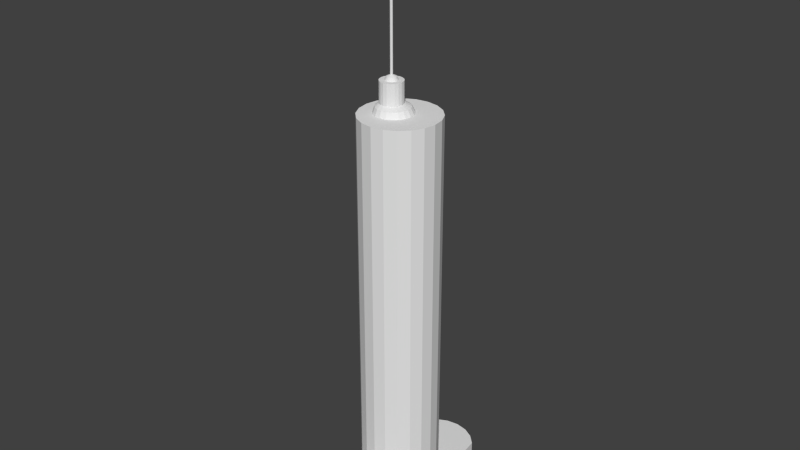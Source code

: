 # Source: Needle.blend  (saved by Blender 2.70.0; exported with 4.5.12 LTS)
import bpy
from mathutils import Matrix  # noqa: F401  (used for matrix-valued properties, if any)

bpy.ops.wm.read_factory_settings(use_empty=True)
scene = bpy.context.scene
scene.name = 'Scene'

# ---- collections
col_collection_1 = bpy.data.collections.new('Collection 1'); scene.collection.children.link(col_collection_1)

# ---- world
world_world = bpy.data.worlds.new('World'); scene.world = world_world
world_world.color = (0.05088, 0.05088, 0.05088)
world_world.use_sun_shadow = False
world_world.sun_shadow_jitter_overblur = 0.0
world_world.cycles.sampling_method = 'MANUAL'
world_world.cycles.sample_map_resolution = 256

# ---- meshes
me_cylinder = bpy.data.meshes.new('Cylinder')
me_cylinder.from_pydata([(0.0, 1.0, -5.0), (0.0, 1.0, 5.0), (0.309, 0.9511, -5.0), (0.309, 0.9511, 5.0), (0.5878, 0.809, -5.0), (0.5878, 0.809, 5.0), (0.809, 0.5878, -5.0), (0.809, 0.5878, 5.0), (0.9511, 0.309, -5.0), (0.9511, 0.309, 5.0), (1.0, -4.371e-08, -5.0), (1.0, -4.371e-08, 5.0), (0.9511, -0.309, -5.0), (0.9511, -0.309, 5.0), (0.809, -0.5878, -5.0), (0.809, -0.5878, 5.0), (0.5878, -0.809, -5.0), (0.5878, -0.809, 5.0), (0.309, -0.9511, -5.0), (0.309, -0.9511, 5.0), (-3.258e-07, -1.0, -5.0), (-3.258e-07, -1.0, 5.0), (-0.309, -0.9511, -5.0), (-0.309, -0.9511, 5.0), (-0.5878, -0.809, -5.0), (-0.5878, -0.809, 5.0), (-0.809, -0.5878, -5.0), (-0.809, -0.5878, 5.0), (-0.9511, -0.309, -5.0), (-0.9511, -0.309, 5.0), (-1.0, 9.656e-07, -5.0), (-1.0, 9.656e-07, 5.0), (-0.9511, 0.309, -5.0), (-0.9511, 0.309, 5.0), (-0.809, 0.5878, -5.0), (-0.809, 0.5878, 5.0), (-0.5878, 0.809, -5.0), (-0.5878, 0.809, 5.0), (-0.309, 0.9511, -5.0), (-0.309, 0.9511, 5.0), (0.0, 2.5, -5.0), (0.309, 2.451, -5.0), (0.5878, 2.309, -5.0), (0.809, 2.088, -5.0), (-0.809, 2.088, -5.0), (-0.5878, 2.309, -5.0), (-0.309, 2.451, -5.0), (0.809, -2.088, -5.0), (0.5878, -2.309, -5.0), (0.309, -2.451, -5.0), (-3.258e-07, -2.5, -5.0), (-0.309, -2.451, -5.0), (-0.5878, -2.309, -5.0), (-0.809, -2.088, -5.0), (-0.1528, 0.2762, 5.75), (-0.2425, 0.2905, 5.75), (-0.07179, 0.235, 5.75), (-0.007533, 0.1707, 5.75), (0.03372, 0.08975, 5.75), (0.04794, 2.587e-08, 5.75), (0.03372, -0.08975, 5.75), (-0.007533, -0.1707, 5.75), (-0.07179, -0.235, 5.75), (-0.1528, -0.2762, 5.75), (-0.2425, -0.2905, 5.75), (-0.3323, -0.2762, 5.75), (-0.4132, -0.235, 5.75), (-0.4775, -0.1707, 5.75), (-0.5188, -0.08975, 5.75), (-0.533, 2.858e-07, 5.75), (-0.5188, 0.08975, 5.75), (-0.4775, 0.1707, 5.75), (-0.4132, 0.235, 5.75), (-0.3323, 0.2762, 5.75), (-0.02445, 0.4637, 5.0), (-0.1528, 0.2762, 5.216), (-0.06487, 0.4047, 5.148), (-0.2425, 0.2905, 5.216), (-0.1751, 0.4876, 5.0), (-0.1964, 0.4255, 5.148), (0.1115, 0.3945, 5.0), (-0.07179, 0.235, 5.216), (0.05375, 0.3442, 5.148), (0.2194, 0.2866, 5.0), (-0.007534, 0.1707, 5.216), (0.1479, 0.2501, 5.148), (0.2886, 0.1507, 5.0), (0.03372, 0.08975, 5.216), (0.2083, 0.1315, 5.148), (0.3125, 6.536e-09, 5.0), (0.04794, 2.587e-08, 5.216), (0.2292, 1.304e-08, 5.148), (0.2886, -0.1507, 5.0), (0.03372, -0.08975, 5.216), (0.2083, -0.1315, 5.148), (0.2194, -0.2866, 5.0), (-0.007534, -0.1707, 5.216), (0.1479, -0.2501, 5.148), (0.1115, -0.3945, 5.0), (-0.07179, -0.235, 5.216), (0.05375, -0.3442, 5.148), (-0.02445, -0.4637, 5.0), (-0.1528, -0.2762, 5.216), (-0.06487, -0.4047, 5.148), (-0.1751, -0.4876, 5.0), (-0.2425, -0.2905, 5.216), (-0.1964, -0.4255, 5.148), (-0.3258, -0.4637, 5.0), (-0.3323, -0.2762, 5.216), (-0.3278, -0.4047, 5.148), (-0.4617, -0.3945, 5.0), (-0.4132, -0.235, 5.216), (-0.4465, -0.3442, 5.148), (-0.5696, -0.2866, 5.0), (-0.4775, -0.1707, 5.216), (-0.5406, -0.2501, 5.148), (-0.6389, -0.1507, 5.0), (-0.5188, -0.08975, 5.216), (-0.601, -0.1315, 5.148), (-0.6627, 4.747e-07, 5.0), (-0.533, 2.858e-07, 5.216), (-0.6219, 4.152e-07, 5.148), (-0.6389, 0.1507, 5.0), (-0.5188, 0.08975, 5.216), (-0.601, 0.1315, 5.148), (-0.5696, 0.2866, 5.0), (-0.4775, 0.1707, 5.216), (-0.5406, 0.2501, 5.148), (-0.4617, 0.3945, 5.0), (-0.4132, 0.235, 5.216), (-0.4465, 0.3442, 5.148), (-0.3258, 0.4637, 5.0), (-0.3323, 0.2762, 5.216), (-0.3278, 0.4047, 5.148), (-0.232, 0.03229, 9.75), (-0.2425, 0.03395, 9.75), (-0.2225, 0.02746, 9.75), (-0.215, 0.01995, 9.75), (-0.2102, 0.01049, 9.75), (-0.2085, 1.426e-08, 9.75), (-0.2102, -0.01049, 9.75), (-0.215, -0.01995, 9.75), (-0.2225, -0.02746, 9.75), (-0.232, -0.03229, 9.75), (-0.2425, -0.03395, 9.75), (-0.253, -0.03229, 9.75), (-0.2624, -0.02746, 9.75), (-0.2699, -0.01995, 9.75), (-0.2748, -0.01049, 9.75), (-0.2764, 2.462e-08, 9.75), (-0.2748, 0.01049, 9.75), (-0.2699, 0.01995, 9.75), (-0.2624, 0.02746, 9.75), (-0.253, 0.03229, 9.75), (-0.1927, 0.1533, 5.75), (-0.232, 0.03229, 5.876), (-0.2051, 0.1152, 5.836), (-0.2425, 0.03395, 5.876), (-0.2425, 0.1612, 5.75), (-0.2425, 0.1211, 5.836), (-0.1478, 0.1304, 5.75), (-0.2226, 0.02746, 5.876), (-0.1713, 0.09797, 5.836), (-0.1121, 0.09473, 5.75), (-0.215, 0.01995, 5.876), (-0.1445, 0.07118, 5.836), (-0.08924, 0.0498, 5.75), (-0.2102, 0.01049, 5.876), (-0.1273, 0.03742, 5.836), (-0.08135, 2.002e-08, 5.75), (-0.2086, 1.426e-08, 5.876), (-0.1214, 1.816e-08, 5.836), (-0.08924, -0.0498, 5.75), (-0.2102, -0.01049, 5.876), (-0.1273, -0.03742, 5.836), (-0.1121, -0.09473, 5.75), (-0.215, -0.01995, 5.876), (-0.1445, -0.07118, 5.836), (-0.1478, -0.1304, 5.75), (-0.2226, -0.02746, 5.876), (-0.1713, -0.09797, 5.836), (-0.1927, -0.1533, 5.75), (-0.232, -0.03229, 5.876), (-0.2051, -0.1152, 5.836), (-0.2425, -0.1612, 5.75), (-0.2425, -0.03395, 5.876), (-0.2425, -0.1211, 5.836), (-0.2923, -0.1533, 5.75), (-0.253, -0.03229, 5.876), (-0.2799, -0.1152, 5.836), (-0.3372, -0.1304, 5.75), (-0.2625, -0.02746, 5.876), (-0.3137, -0.09797, 5.836), (-0.3729, -0.09473, 5.75), (-0.27, -0.01995, 5.876), (-0.3405, -0.07118, 5.836), (-0.3958, -0.0498, 5.75), (-0.2748, -0.01049, 5.876), (-0.3577, -0.03742, 5.836), (-0.4037, 1.542e-07, 5.75), (-0.2765, 2.462e-08, 5.876), (-0.3636, 1.135e-07, 5.836), (-0.3958, 0.0498, 5.75), (-0.2748, 0.01049, 5.876), (-0.3577, 0.03742, 5.836), (-0.3729, 0.09473, 5.75), (-0.27, 0.01995, 5.876), (-0.3405, 0.07118, 5.836), (-0.3372, 0.1304, 5.75), (-0.2625, 0.02746, 5.876), (-0.3137, 0.09797, 5.836), (-0.2923, 0.1533, 5.75), (-0.253, 0.03229, 5.876), (-0.2799, 0.1152, 5.836), (0.9511, 0.309, -5.3), (1.0, -4.371e-08, -5.3), (0.9511, -0.309, -5.3), (-0.9511, -0.309, -5.3), (-1.0, 9.656e-07, -5.3), (-0.9511, 0.309, -5.3), (-3.418e-08, 2.5, -5.3), (0.309, 2.451, -5.3), (0.5878, 2.309, -5.3), (0.809, 2.088, -5.3), (-0.809, 2.088, -5.3), (-0.5878, 2.309, -5.3), (-0.309, 2.451, -5.3), (0.809, -2.088, -5.3), (0.5878, -2.309, -5.3), (0.309, -2.451, -5.3), (-3.6e-07, -2.5, -5.3), (-0.309, -2.451, -5.3), (-0.5878, -2.309, -5.3), (-0.809, -2.088, -5.3), (1.051, 0.309, -5.0), (1.1, -4.371e-08, -5.0), (1.051, -0.309, -5.0), (1.051, 0.309, -5.3), (1.1, -4.371e-08, -5.3), (1.051, -0.309, -5.3), (-1.051, -0.309, -5.0), (-1.1, 1.061e-06, -5.0), (-1.051, 0.309, -5.0), (-1.051, -0.309, -5.3), (-1.1, 1.061e-06, -5.3), (-1.051, 0.309, -5.3)], [], [(0, 1, 3, 2), (2, 3, 5, 4), (4, 5, 7, 6), (6, 7, 9, 8), (8, 9, 11, 10), (10, 11, 13, 12), (12, 13, 15, 14), (14, 15, 17, 16), (16, 17, 19, 18), (18, 19, 21, 20), (20, 21, 23, 22), (22, 23, 25, 24), (24, 25, 27, 26), (26, 27, 29, 28), (28, 29, 31, 30), (30, 31, 33, 32), (32, 33, 35, 34), (34, 35, 37, 36), (89, 92, 13, 11), (38, 39, 1, 0), (36, 37, 39, 38), (81, 75, 54, 56), (78, 74, 3, 1), (84, 81, 56, 57), (87, 84, 57, 58), (90, 87, 58, 59), (93, 90, 59, 60), (96, 93, 60, 61), (99, 96, 61, 62), (102, 99, 62, 63), (105, 102, 63, 64), (108, 105, 64, 65), (111, 108, 65, 66), (114, 111, 66, 67), (117, 114, 67, 68), (120, 117, 68, 69), (123, 120, 69, 70), (126, 123, 70, 71), (129, 126, 71, 72), (132, 129, 72, 73), (80, 83, 7, 5), (122, 125, 35, 33), (83, 86, 9, 7), (116, 119, 31, 29), (74, 80, 5, 3), (110, 113, 27, 25), (104, 107, 23, 21), (98, 101, 19, 17), (125, 128, 37, 35), (92, 95, 15, 13), (86, 89, 11, 9), (119, 122, 33, 31), (77, 132, 73, 55), (113, 116, 29, 27), (107, 110, 25, 23), (131, 78, 1, 39), (101, 104, 21, 19), (128, 131, 39, 37), (95, 98, 17, 15), (74, 78, 79, 76), (76, 79, 77, 75), (80, 74, 76, 82), (82, 76, 75, 81), (83, 80, 82, 85), (85, 82, 81, 84), (86, 83, 85, 88), (88, 85, 84, 87), (89, 86, 88, 91), (91, 88, 87, 90), (92, 89, 91, 94), (94, 91, 90, 93), (95, 92, 94, 97), (97, 94, 93, 96), (98, 95, 97, 100), (100, 97, 96, 99), (101, 98, 100, 103), (103, 100, 99, 102), (104, 101, 103, 106), (106, 103, 102, 105), (107, 104, 106, 109), (109, 106, 105, 108), (110, 107, 109, 112), (112, 109, 108, 111), (113, 110, 112, 115), (115, 112, 111, 114), (116, 113, 115, 118), (118, 115, 114, 117), (119, 116, 118, 121), (121, 118, 117, 120), (122, 119, 121, 124), (124, 121, 120, 123), (125, 122, 124, 127), (127, 124, 123, 126), (128, 125, 127, 130), (130, 127, 126, 129), (131, 128, 130, 133), (133, 130, 129, 132), (78, 131, 133, 79), (79, 133, 132, 77), (75, 77, 55, 54), (161, 155, 134, 136), (158, 154, 54, 55), (164, 161, 136, 137), (167, 164, 137, 138), (170, 167, 138, 139), (173, 170, 139, 140), (176, 173, 140, 141), (179, 176, 141, 142), (182, 179, 142, 143), (185, 182, 143, 144), (188, 185, 144, 145), (191, 188, 145, 146), (194, 191, 146, 147), (197, 194, 147, 148), (200, 197, 148, 149), (203, 200, 149, 150), (206, 203, 150, 151), (209, 206, 151, 152), (212, 209, 152, 153), (160, 163, 57, 56), (134, 135, 153, 152, 151, 150, 149, 148, 147, 146, 145, 144, 143, 142, 141, 140, 139, 138, 137, 136), (178, 181, 63, 62), (205, 208, 72, 71), (172, 175, 61, 60), (166, 169, 59, 58), (199, 202, 70, 69), (157, 212, 153, 135), (193, 196, 68, 67), (187, 190, 66, 65), (211, 158, 55, 73), (181, 184, 64, 63), (208, 211, 73, 72), (175, 178, 62, 61), (169, 172, 60, 59), (202, 205, 71, 70), (163, 166, 58, 57), (196, 199, 69, 68), (154, 160, 56, 54), (190, 193, 67, 66), (184, 187, 65, 64), (154, 158, 159, 156), (156, 159, 157, 155), (160, 154, 156, 162), (162, 156, 155, 161), (163, 160, 162, 165), (165, 162, 161, 164), (166, 163, 165, 168), (168, 165, 164, 167), (169, 166, 168, 171), (171, 168, 167, 170), (172, 169, 171, 174), (174, 171, 170, 173), (175, 172, 174, 177), (177, 174, 173, 176), (178, 175, 177, 180), (180, 177, 176, 179), (181, 178, 180, 183), (183, 180, 179, 182), (184, 181, 183, 186), (186, 183, 182, 185), (187, 184, 186, 189), (189, 186, 185, 188), (190, 187, 189, 192), (192, 189, 188, 191), (193, 190, 192, 195), (195, 192, 191, 194), (196, 193, 195, 198), (198, 195, 194, 197), (199, 196, 198, 201), (201, 198, 197, 200), (202, 199, 201, 204), (204, 201, 200, 203), (205, 202, 204, 207), (207, 204, 203, 206), (208, 205, 207, 210), (210, 207, 206, 209), (211, 208, 210, 213), (213, 210, 209, 212), (158, 211, 213, 159), (159, 213, 212, 157), (155, 157, 135, 134), (47, 48, 228, 227), (214, 215, 216, 227, 228, 229, 230, 231, 232, 233, 217, 218, 219, 224, 225, 226, 220, 221, 222, 223), (45, 46, 226, 225), (42, 43, 223, 222), (216, 215, 214, 223, 237, 238, 239, 227), (40, 41, 221, 220), (52, 53, 233, 232), (50, 51, 231, 230), (48, 49, 229, 228), (227, 239, 238, 235, 236, 47), (46, 40, 220, 226), (233, 53, 240, 241, 244, 243), (44, 45, 225, 224), (41, 42, 222, 221), (51, 52, 232, 231), (234, 235, 238, 237, 223, 43), (49, 50, 230, 229), (217, 233, 243, 244, 245, 224, 219, 218), (234, 43, 42, 41, 40, 46, 45, 44, 32, 34, 36, 38, 0, 2, 4, 6, 8, 10, 12, 14, 16, 18, 20, 22, 24, 26, 28, 53, 52, 51, 50, 49, 48, 47, 236, 235), (44, 224, 245, 244, 241, 242), (53, 28, 30, 32, 44, 242, 241, 240), (0, 38, 36, 34, 32, 30, 28, 26, 24, 22, 20, 18, 16, 14, 12, 10, 8, 6, 4, 2)])
me_cylinder.use_remesh_preserve_volume = False
me_cylinder.use_remesh_preserve_attributes = False
me_cylinder.use_mirror_vertex_groups = False
me_cylinder.update()

# ---- objects
ob_cylinder = bpy.data.objects.new('Cylinder', me_cylinder)

# ---- transforms, parenting, visibility, modifiers, constraints
ob_cylinder.location = (0.0, 0.0, 0.0)
ob_cylinder.lineart.crease_threshold = 0.0

# ---- collection membership
col_collection_1.objects.link(ob_cylinder)

# ---- scene / render settings (as saved in the file)
scene.frame_start = 1; scene.frame_end = 250; scene.frame_set(1)
scene.render.engine = 'BLENDER_EEVEE_NEXT'
scene.render.resolution_percentage = 50
scene.render.dither_intensity = 0.0
scene.cycles.use_denoising = False
scene.cycles.samples = 10
scene.cycles.sampling_pattern = 'TABULATED_SOBOL'
scene.cycles.light_sampling_threshold = 0.0
scene.cycles.use_adaptive_sampling = False
scene.cycles.use_light_tree = False
scene.cycles.blur_glossy = 0.0
scene.cycles.volume_bounces = 1
scene.cycles.pixel_filter_type = 'GAUSSIAN'
scene.cycles.sample_clamp_indirect = 0.0
scene.view_settings.view_transform = 'Standard'
bpy.context.view_layer.update()

# ---- added for rendering (the .blend has no active camera and no usable light): camera, sun
cam_auto = bpy.data.cameras.new('AutoCamera')
cam_auto.lens = 50.0
cam_auto.sensor_width = 36.0
cam_auto.clip_end = 1000.0
ob_auto_camera = bpy.data.objects.new('AutoCamera', cam_auto)
scene.collection.objects.link(ob_auto_camera)
ob_auto_camera.location = (14.8135, -17.7762, 14.0758)
ob_auto_camera.rotation_euler = (1.09748, -7.21219e-08, 0.694738)
scene.camera = ob_auto_camera
light_auto_sun = bpy.data.lights.new('AutoSun', 'SUN')
light_auto_sun.energy = 3.0
light_auto_sun.angle = 0.0523599
ob_auto_sun = bpy.data.objects.new('AutoSun', light_auto_sun)
scene.collection.objects.link(ob_auto_sun)
ob_auto_sun.rotation_euler = (0.872665, 0.174533, 0.523599)
bpy.context.view_layer.update()
